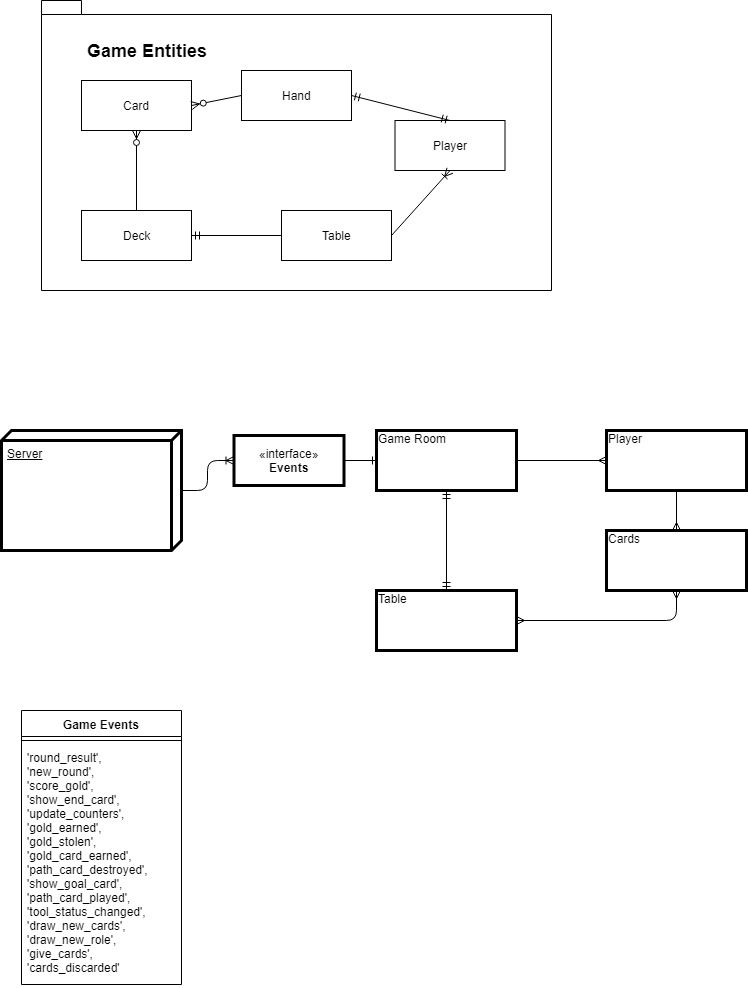

The diagram above was exported from draw.io. Its source (the exported page's mxGraphModel, read from the mxfile embedded in the PNG):
<mxGraphModel dx="667" dy="451" grid="1" gridSize="10" guides="1" tooltips="1" connect="1" arrows="1" fold="1" page="1" pageScale="1" pageWidth="827" pageHeight="1169" math="0" shadow="0">
  <root>
    <mxCell id="0" />
    <mxCell id="1" parent="0" />
    <mxCell id="Mui3h9M1LXJyF1yGSOPS-1" value="" style="shape=folder;fontStyle=1;spacingTop=10;tabWidth=40;tabHeight=14;tabPosition=left;html=1;" parent="1" vertex="1">
      <mxGeometry x="60" y="90" width="510" height="290" as="geometry" />
    </mxCell>
    <mxCell id="Mui3h9M1LXJyF1yGSOPS-2" value="&lt;div&gt;Card&lt;/div&gt;" style="html=1;" parent="1" vertex="1">
      <mxGeometry x="100" y="170" width="110" height="50" as="geometry" />
    </mxCell>
    <mxCell id="Mui3h9M1LXJyF1yGSOPS-3" value="&lt;div&gt;Deck&lt;/div&gt;" style="html=1;" parent="1" vertex="1">
      <mxGeometry x="100" y="300" width="110" height="50" as="geometry" />
    </mxCell>
    <mxCell id="Mui3h9M1LXJyF1yGSOPS-4" value="&lt;div&gt;Hand&lt;/div&gt;" style="html=1;" parent="1" vertex="1">
      <mxGeometry x="260" y="160" width="110" height="50" as="geometry" />
    </mxCell>
    <mxCell id="Mui3h9M1LXJyF1yGSOPS-5" value="Table" style="html=1;" parent="1" vertex="1">
      <mxGeometry x="300" y="300" width="110" height="50" as="geometry" />
    </mxCell>
    <mxCell id="Mui3h9M1LXJyF1yGSOPS-6" value="&lt;div&gt;Player&lt;/div&gt;" style="html=1;" parent="1" vertex="1">
      <mxGeometry x="413.5" y="210" width="110" height="50" as="geometry" />
    </mxCell>
    <mxCell id="Mui3h9M1LXJyF1yGSOPS-13" value="" style="fontSize=12;html=1;endArrow=ERzeroToMany;entryX=0.5;entryY=1;exitX=0.5;exitY=0;endFill=1;" parent="1" source="Mui3h9M1LXJyF1yGSOPS-3" target="Mui3h9M1LXJyF1yGSOPS-2" edge="1">
      <mxGeometry width="100" height="100" relative="1" as="geometry">
        <mxPoint x="210" y="500" as="sourcePoint" />
        <mxPoint x="30" y="500" as="targetPoint" />
      </mxGeometry>
    </mxCell>
    <mxCell id="Mui3h9M1LXJyF1yGSOPS-14" value="" style="fontSize=12;html=1;endArrow=ERmandOne;strokeColor=#000000;exitX=0;exitY=0.5;entryX=1;entryY=0.5;" parent="1" source="Mui3h9M1LXJyF1yGSOPS-5" target="Mui3h9M1LXJyF1yGSOPS-3" edge="1">
      <mxGeometry width="100" height="100" relative="1" as="geometry">
        <mxPoint x="230" y="490" as="sourcePoint" />
        <mxPoint x="-100" y="510" as="targetPoint" />
      </mxGeometry>
    </mxCell>
    <mxCell id="Mui3h9M1LXJyF1yGSOPS-15" value="" style="fontSize=12;html=1;endArrow=ERoneToMany;strokeColor=#000000;entryX=0.5;entryY=1;exitX=1;exitY=0.5;" parent="1" source="Mui3h9M1LXJyF1yGSOPS-5" target="Mui3h9M1LXJyF1yGSOPS-6" edge="1">
      <mxGeometry width="100" height="100" relative="1" as="geometry">
        <mxPoint x="20" y="500" as="sourcePoint" />
        <mxPoint x="120" y="400" as="targetPoint" />
      </mxGeometry>
    </mxCell>
    <mxCell id="Mui3h9M1LXJyF1yGSOPS-16" value="" style="fontSize=12;html=1;endArrow=ERmandOne;startArrow=ERmandOne;strokeColor=#000000;entryX=0.5;entryY=0;exitX=1;exitY=0.5;" parent="1" source="Mui3h9M1LXJyF1yGSOPS-4" target="Mui3h9M1LXJyF1yGSOPS-6" edge="1">
      <mxGeometry width="100" height="100" relative="1" as="geometry">
        <mxPoint x="20" y="500" as="sourcePoint" />
        <mxPoint x="120" y="400" as="targetPoint" />
      </mxGeometry>
    </mxCell>
    <mxCell id="Mui3h9M1LXJyF1yGSOPS-17" value="" style="fontSize=12;html=1;endArrow=ERzeroToMany;strokeColor=#000000;exitX=0;exitY=0.5;entryX=1;entryY=0.5;endFill=1;" parent="1" source="Mui3h9M1LXJyF1yGSOPS-4" target="Mui3h9M1LXJyF1yGSOPS-2" edge="1">
      <mxGeometry width="100" height="100" relative="1" as="geometry">
        <mxPoint x="120" y="400" as="sourcePoint" />
        <mxPoint x="20" y="500" as="targetPoint" />
      </mxGeometry>
    </mxCell>
    <mxCell id="oO7pR4VuO29yc6QDHAeP-1" value="&lt;div style=&quot;font-size: 18px&quot;&gt;&lt;span&gt;&lt;font style=&quot;font-size: 18px&quot;&gt;Game Entities&lt;/font&gt;&lt;/span&gt;&lt;/div&gt;" style="text;html=1;strokeColor=none;fillColor=none;align=center;verticalAlign=middle;whiteSpace=wrap;rounded=0;strokeWidth=3;fontStyle=1" parent="1" vertex="1">
      <mxGeometry x="100" y="130" width="130" height="20" as="geometry" />
    </mxCell>
    <mxCell id="oO7pR4VuO29yc6QDHAeP-2" value="Server" style="verticalAlign=top;align=left;spacingTop=8;spacingLeft=2;spacingRight=12;shape=cube;size=10;direction=south;fontStyle=4;html=1;strokeWidth=3;" parent="1" vertex="1">
      <mxGeometry x="20" y="520" width="180" height="120" as="geometry" />
    </mxCell>
    <mxCell id="oO7pR4VuO29yc6QDHAeP-3" value="&lt;div&gt;Game Room&lt;/div&gt;&lt;div&gt;&lt;br&gt;&lt;/div&gt;" style="verticalAlign=top;align=left;overflow=fill;fontSize=12;fontFamily=Helvetica;html=1;strokeWidth=3;" parent="1" vertex="1">
      <mxGeometry x="395" y="520" width="140" height="60" as="geometry" />
    </mxCell>
    <mxCell id="oO7pR4VuO29yc6QDHAeP-4" value="Player" style="verticalAlign=top;align=left;overflow=fill;fontSize=12;fontFamily=Helvetica;html=1;strokeWidth=3;" parent="1" vertex="1">
      <mxGeometry x="625" y="520" width="140" height="60" as="geometry" />
    </mxCell>
    <mxCell id="oO7pR4VuO29yc6QDHAeP-5" value="Cards" style="verticalAlign=top;align=left;overflow=fill;fontSize=12;fontFamily=Helvetica;html=1;strokeWidth=3;" parent="1" vertex="1">
      <mxGeometry x="625" y="620" width="140" height="60" as="geometry" />
    </mxCell>
    <mxCell id="oO7pR4VuO29yc6QDHAeP-6" value="&lt;div&gt;Table&lt;/div&gt;&lt;div&gt;&lt;br&gt;&lt;/div&gt;" style="verticalAlign=top;align=left;overflow=fill;fontSize=12;fontFamily=Helvetica;html=1;strokeWidth=3;" parent="1" vertex="1">
      <mxGeometry x="395" y="680" width="140" height="60" as="geometry" />
    </mxCell>
    <mxCell id="oO7pR4VuO29yc6QDHAeP-9" value="" style="fontSize=12;html=1;endArrow=ERmandOne;startArrow=ERmandOne;entryX=0.5;entryY=1;" parent="1" source="oO7pR4VuO29yc6QDHAeP-6" target="oO7pR4VuO29yc6QDHAeP-3" edge="1">
      <mxGeometry width="100" height="100" relative="1" as="geometry">
        <mxPoint x="330" y="710" as="sourcePoint" />
        <mxPoint x="430" y="610" as="targetPoint" />
      </mxGeometry>
    </mxCell>
    <mxCell id="oO7pR4VuO29yc6QDHAeP-11" value="" style="fontSize=12;html=1;endArrow=ERmany;startArrow=ERmany;entryX=0.5;entryY=1;exitX=1;exitY=0.5;edgeStyle=orthogonalEdgeStyle;" parent="1" source="oO7pR4VuO29yc6QDHAeP-6" target="oO7pR4VuO29yc6QDHAeP-5" edge="1">
      <mxGeometry width="100" height="100" relative="1" as="geometry">
        <mxPoint x="545" y="545" as="sourcePoint" />
        <mxPoint x="635" y="545" as="targetPoint" />
      </mxGeometry>
    </mxCell>
    <mxCell id="oO7pR4VuO29yc6QDHAeP-12" value="" style="fontSize=12;html=1;endArrow=ERmany;exitX=0.5;exitY=1;" parent="1" source="oO7pR4VuO29yc6QDHAeP-4" target="oO7pR4VuO29yc6QDHAeP-5" edge="1">
      <mxGeometry width="100" height="100" relative="1" as="geometry">
        <mxPoint x="40" y="860" as="sourcePoint" />
        <mxPoint x="140" y="760" as="targetPoint" />
      </mxGeometry>
    </mxCell>
    <mxCell id="oO7pR4VuO29yc6QDHAeP-13" value="«interface»&lt;br&gt;&lt;div&gt;&lt;b&gt;Events&lt;/b&gt;&lt;/div&gt;" style="html=1;strokeWidth=3;" parent="1" vertex="1">
      <mxGeometry x="252.5" y="525" width="110" height="50" as="geometry" />
    </mxCell>
    <mxCell id="oO7pR4VuO29yc6QDHAeP-16" value="" style="fontSize=12;html=1;endArrow=ERone;endFill=1;exitX=1;exitY=0.5;" parent="1" source="oO7pR4VuO29yc6QDHAeP-13" target="oO7pR4VuO29yc6QDHAeP-3" edge="1">
      <mxGeometry width="100" height="100" relative="1" as="geometry">
        <mxPoint x="40" y="860" as="sourcePoint" />
        <mxPoint x="140" y="760" as="targetPoint" />
      </mxGeometry>
    </mxCell>
    <mxCell id="oO7pR4VuO29yc6QDHAeP-17" value="" style="edgeStyle=orthogonalEdgeStyle;fontSize=12;html=1;endArrow=ERoneToMany;exitX=0.5;exitY=0;" parent="1" source="oO7pR4VuO29yc6QDHAeP-2" target="oO7pR4VuO29yc6QDHAeP-13" edge="1">
      <mxGeometry width="100" height="100" relative="1" as="geometry">
        <mxPoint x="20" y="860" as="sourcePoint" />
        <mxPoint x="120" y="760" as="targetPoint" />
      </mxGeometry>
    </mxCell>
    <mxCell id="StFCKM8dhBMpNR07dOUx-1" value="Game Events" style="swimlane;fontStyle=1;align=center;verticalAlign=top;childLayout=stackLayout;horizontal=1;startSize=26;horizontalStack=0;resizeParent=1;resizeParentMax=0;resizeLast=0;collapsible=1;marginBottom=0;" parent="1" vertex="1">
      <mxGeometry x="40" y="800" width="160" height="274" as="geometry" />
    </mxCell>
    <mxCell id="StFCKM8dhBMpNR07dOUx-3" value="" style="line;strokeWidth=1;fillColor=none;align=left;verticalAlign=middle;spacingTop=-1;spacingLeft=3;spacingRight=3;rotatable=0;labelPosition=right;points=[];portConstraint=eastwest;" parent="StFCKM8dhBMpNR07dOUx-1" vertex="1">
      <mxGeometry y="26" width="160" height="8" as="geometry" />
    </mxCell>
    <mxCell id="StFCKM8dhBMpNR07dOUx-4" value="'round_result',&#10;'new_round',&#10;'score_gold',&#10;'show_end_card',&#10;'update_counters',&#10;'gold_earned',&#10;'gold_stolen',&#10;'gold_card_earned',&#10;'path_card_destroyed',&#10;'show_goal_card',&#10;'path_card_played',&#10;'tool_status_changed',&#10;'draw_new_cards',&#10;'draw_new_role',&#10;'give_cards',&#10;'cards_discarded'" style="text;strokeColor=none;fillColor=none;align=left;verticalAlign=top;spacingLeft=4;spacingRight=4;overflow=hidden;rotatable=0;points=[[0,0.5],[1,0.5]];portConstraint=eastwest;" parent="StFCKM8dhBMpNR07dOUx-1" vertex="1">
      <mxGeometry y="34" width="160" height="240" as="geometry" />
    </mxCell>
    <mxCell id="UnAZyAYwt5zD1IVlRK66-1" value="" style="fontSize=12;html=1;endArrow=ERmany;exitX=1;exitY=0.5;entryX=0;entryY=0.5;" parent="1" source="oO7pR4VuO29yc6QDHAeP-3" target="oO7pR4VuO29yc6QDHAeP-4" edge="1">
      <mxGeometry width="100" height="100" relative="1" as="geometry">
        <mxPoint x="705" y="590" as="sourcePoint" />
        <mxPoint x="705" y="630" as="targetPoint" />
      </mxGeometry>
    </mxCell>
  </root>
</mxGraphModel>